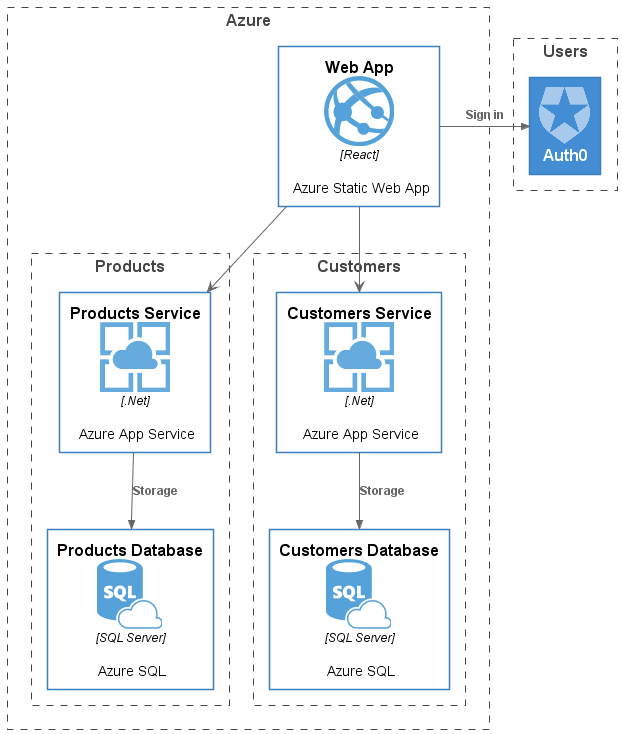

The diagram above was rendered by PlantUML. Its source (embedded in the PNG):
@startuml architecture-diagram-example

!include https://raw.githubusercontent.com/plantuml-stdlib/C4-PlantUML/master/C4_Container.puml

!define AzurePuml https://raw.githubusercontent.com/plantuml-stdlib/Azure-PlantUML/release/2-1/dist
!includeurl AzurePuml/AzureCommon.puml
!includeurl AzurePuml/Databases/all.puml
!includeurl AzurePuml/Compute/all.puml
!includeurl AzurePuml/Web/all.puml

!define SPRITESURL https://raw.githubusercontent.com/plantuml-stdlib/gilbarbara-plantuml-sprites/v1.0/sprites
!includeurl SPRITESURL/auth0.puml

Boundary(azure, "Azure") {
  AzureWebApp(reactApp, "Web App", "React", "Azure Static Web App")

  Boundary(products, "Products") {
    AzureAppService(service2, "Products Service", ".Net", "Azure App Service")
    AzureSqlDatabase(service2database, "Products Database", "SQL Server", "Azure SQL")
  }

  Boundary(customers, "Customers") {  
    AzureAppService(service1, "Customers Service", ".Net", "Azure App Service")
    AzureSqlDatabase(service1database, "Customers Database", "SQL Server", "Azure SQL")
  }  
}

Boundary(users, "Users") {
  Container(auth0, "Auth0", $sprite="auth0")
}  

reactApp --> service1
reactApp --> service2

Rel_R(reactApp, auth0, "Sign in")

Rel_D(service2, service2database, "Storage")

Rel_D(service1, service1database, "Storage")

HIDE_STEREOTYPE()

@enduml